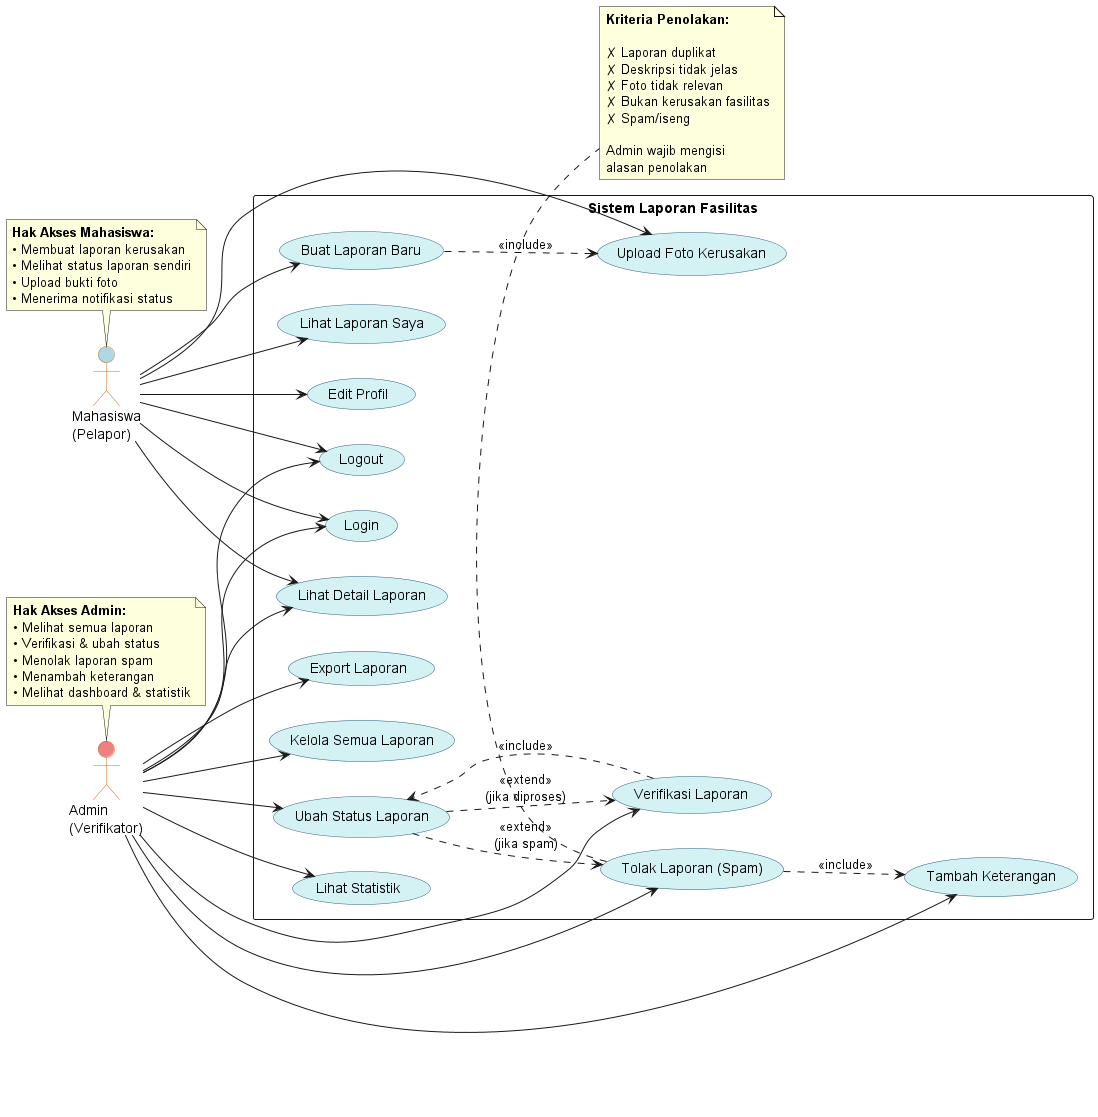

The diagram above was rendered by PlantUML. Its source (embedded in the PNG):
@startuml Facility Report Use Case Diagram

skinparam actor {
    BackgroundColor #FFE8D0
    BorderColor #D2691E
}

skinparam usecase {
    BackgroundColor #D4F1F4
    BorderColor #2C5F7C
}

skinparam shadowing false

left to right direction

actor "Mahasiswa\n(Pelapor)" as mahasiswa #LightBlue
actor "Admin\n(Verifikator)" as admin #LightCoral

rectangle "Sistem Laporan Fasilitas" {
  
  ' Use cases untuk Mahasiswa
  usecase "Login" as UC1
  usecase "Logout" as UC2
  usecase "Buat Laporan Baru" as UC3
  usecase "Upload Foto Kerusakan" as UC4
  usecase "Lihat Laporan Saya" as UC5
  usecase "Lihat Detail Laporan" as UC6
  usecase "Edit Profil" as UC7
  
  ' Use cases untuk Admin
  usecase "Kelola Semua Laporan" as UC8
  usecase "Ubah Status Laporan" as UC9
  usecase "Verifikasi Laporan" as UC10
  usecase "Tolak Laporan (Spam)" as UC11
  usecase "Tambah Keterangan" as UC12
  usecase "Lihat Statistik" as UC13
  usecase "Export Laporan" as UC14
  
  ' Relationships - Mahasiswa
  mahasiswa --> UC1
  mahasiswa --> UC2
  mahasiswa --> UC3
  mahasiswa --> UC4
  mahasiswa --> UC5
  mahasiswa --> UC6
  mahasiswa --> UC7
  
  ' Relationships - Admin
  admin --> UC1
  admin --> UC2
  admin --> UC8
  admin --> UC9
  admin --> UC10
  admin --> UC11
  admin --> UC12
  admin --> UC13
  admin --> UC14
  admin --> UC6
  
  ' Include relationships
  UC3 ..> UC4 : <<include>>
  UC10 ..> UC9 : <<include>>
  UC11 ..> UC12 : <<include>>
  
  ' Extend relationships
  UC9 ..> UC10 : <<extend>>\n(jika diproses)
  UC9 ..> UC11 : <<extend>>\n(jika spam)
}

note top of mahasiswa
  <b>Hak Akses Mahasiswa:</b>
  • Membuat laporan kerusakan
  • Melihat status laporan sendiri
  • Upload bukti foto
  • Menerima notifikasi status
end note

note top of admin
  <b>Hak Akses Admin:</b>
  • Melihat semua laporan
  • Verifikasi & ubah status
  • Menolak laporan spam
  • Menambah keterangan
  • Melihat dashboard & statistik
end note

note bottom of UC11
  <b>Kriteria Penolakan:</b>
  
  ✗ Laporan duplikat
  ✗ Deskripsi tidak jelas
  ✗ Foto tidak relevan
  ✗ Bukan kerusakan fasilitas
  ✗ Spam/iseng
  
  Admin wajib mengisi
  alasan penolakan
end note

@enduml